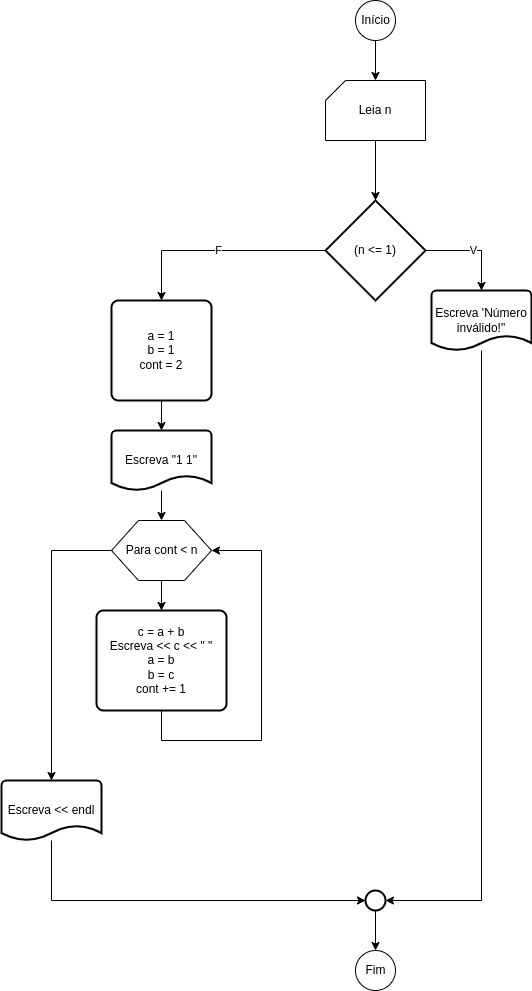

The diagram above was exported from draw.io. Its source (the exported page's mxGraphModel, read from the mxfile embedded in the PNG):
<mxGraphModel dx="1178" dy="721" grid="1" gridSize="10" guides="1" tooltips="1" connect="1" arrows="1" fold="1" page="1" pageScale="1" pageWidth="827" pageHeight="1169" math="0" shadow="0">
  <root>
    <mxCell id="0" />
    <mxCell id="1" parent="0" />
    <mxCell id="2yFhu3WzO9XrruzzlHZ--3" value="" style="edgeStyle=orthogonalEdgeStyle;rounded=0;orthogonalLoop=1;jettySize=auto;html=1;" edge="1" parent="1" source="dvnRAYETFIJYGeoHaVG1-1">
      <mxGeometry relative="1" as="geometry">
        <mxPoint x="414" y="100" as="targetPoint" />
      </mxGeometry>
    </mxCell>
    <mxCell id="dvnRAYETFIJYGeoHaVG1-1" value="Início" style="verticalLabelPosition=middle;verticalAlign=middle;html=1;shape=mxgraph.flowchart.on-page_reference;labelPosition=center;align=center;" parent="1" vertex="1">
      <mxGeometry x="394" y="20" width="40" height="40" as="geometry" />
    </mxCell>
    <mxCell id="2yFhu3WzO9XrruzzlHZ--57" value="" style="edgeStyle=orthogonalEdgeStyle;rounded=0;orthogonalLoop=1;jettySize=auto;html=1;" edge="1" parent="1" source="2yFhu3WzO9XrruzzlHZ--55" target="2yFhu3WzO9XrruzzlHZ--56">
      <mxGeometry relative="1" as="geometry" />
    </mxCell>
    <mxCell id="2yFhu3WzO9XrruzzlHZ--55" value="Leia n" style="verticalLabelPosition=middle;verticalAlign=middle;html=1;shape=card;whiteSpace=wrap;size=20;arcSize=12;labelPosition=center;align=center;" vertex="1" parent="1">
      <mxGeometry x="364" y="100" width="100" height="60" as="geometry" />
    </mxCell>
    <mxCell id="2yFhu3WzO9XrruzzlHZ--59" value="V" style="edgeStyle=orthogonalEdgeStyle;rounded=0;orthogonalLoop=1;jettySize=auto;html=1;entryX=0.5;entryY=0;entryDx=0;entryDy=0;entryPerimeter=0;" edge="1" parent="1" source="2yFhu3WzO9XrruzzlHZ--56" target="2yFhu3WzO9XrruzzlHZ--58">
      <mxGeometry relative="1" as="geometry" />
    </mxCell>
    <mxCell id="2yFhu3WzO9XrruzzlHZ--63" value="F" style="edgeStyle=orthogonalEdgeStyle;rounded=0;orthogonalLoop=1;jettySize=auto;html=1;entryX=0.5;entryY=0;entryDx=0;entryDy=0;" edge="1" parent="1" source="2yFhu3WzO9XrruzzlHZ--56" target="2yFhu3WzO9XrruzzlHZ--60">
      <mxGeometry relative="1" as="geometry" />
    </mxCell>
    <mxCell id="2yFhu3WzO9XrruzzlHZ--56" value="(n &amp;lt;= 1)" style="strokeWidth=2;html=1;shape=mxgraph.flowchart.decision;whiteSpace=wrap;" vertex="1" parent="1">
      <mxGeometry x="364" y="220" width="100" height="100" as="geometry" />
    </mxCell>
    <mxCell id="2yFhu3WzO9XrruzzlHZ--74" style="edgeStyle=orthogonalEdgeStyle;rounded=0;orthogonalLoop=1;jettySize=auto;html=1;entryX=1;entryY=0.5;entryDx=0;entryDy=0;entryPerimeter=0;" edge="1" parent="1" source="2yFhu3WzO9XrruzzlHZ--58" target="2yFhu3WzO9XrruzzlHZ--73">
      <mxGeometry relative="1" as="geometry">
        <Array as="points">
          <mxPoint x="520" y="920" />
        </Array>
      </mxGeometry>
    </mxCell>
    <mxCell id="2yFhu3WzO9XrruzzlHZ--58" value="Escreva 'Número inválido!&quot;" style="strokeWidth=2;html=1;shape=mxgraph.flowchart.document2;whiteSpace=wrap;size=0.25;" vertex="1" parent="1">
      <mxGeometry x="470" y="310" width="100" height="60" as="geometry" />
    </mxCell>
    <mxCell id="2yFhu3WzO9XrruzzlHZ--64" value="" style="edgeStyle=orthogonalEdgeStyle;rounded=0;orthogonalLoop=1;jettySize=auto;html=1;" edge="1" parent="1" source="2yFhu3WzO9XrruzzlHZ--60" target="2yFhu3WzO9XrruzzlHZ--61">
      <mxGeometry relative="1" as="geometry" />
    </mxCell>
    <mxCell id="2yFhu3WzO9XrruzzlHZ--60" value="a = 1&lt;br&gt;b = 1&lt;br&gt;cont = 2" style="rounded=1;whiteSpace=wrap;html=1;absoluteArcSize=1;arcSize=14;strokeWidth=2;" vertex="1" parent="1">
      <mxGeometry x="150" y="320" width="100" height="100" as="geometry" />
    </mxCell>
    <mxCell id="2yFhu3WzO9XrruzzlHZ--65" value="" style="edgeStyle=orthogonalEdgeStyle;rounded=0;orthogonalLoop=1;jettySize=auto;html=1;" edge="1" parent="1" source="2yFhu3WzO9XrruzzlHZ--61" target="2yFhu3WzO9XrruzzlHZ--62">
      <mxGeometry relative="1" as="geometry" />
    </mxCell>
    <mxCell id="2yFhu3WzO9XrruzzlHZ--61" value="Escreva &quot;1 1&quot;" style="strokeWidth=2;html=1;shape=mxgraph.flowchart.document2;whiteSpace=wrap;size=0.25;" vertex="1" parent="1">
      <mxGeometry x="150" y="450" width="100" height="60" as="geometry" />
    </mxCell>
    <mxCell id="2yFhu3WzO9XrruzzlHZ--67" value="" style="edgeStyle=orthogonalEdgeStyle;rounded=0;orthogonalLoop=1;jettySize=auto;html=1;" edge="1" parent="1" source="2yFhu3WzO9XrruzzlHZ--62" target="2yFhu3WzO9XrruzzlHZ--66">
      <mxGeometry relative="1" as="geometry" />
    </mxCell>
    <mxCell id="2yFhu3WzO9XrruzzlHZ--72" style="edgeStyle=orthogonalEdgeStyle;rounded=0;orthogonalLoop=1;jettySize=auto;html=1;entryX=0.5;entryY=0;entryDx=0;entryDy=0;entryPerimeter=0;" edge="1" parent="1" source="2yFhu3WzO9XrruzzlHZ--62" target="2yFhu3WzO9XrruzzlHZ--70">
      <mxGeometry relative="1" as="geometry" />
    </mxCell>
    <mxCell id="2yFhu3WzO9XrruzzlHZ--62" value="Para cont &amp;lt; n" style="verticalLabelPosition=middle;verticalAlign=middle;html=1;shape=hexagon;perimeter=hexagonPerimeter2;arcSize=6;size=0.27;labelPosition=center;align=center;" vertex="1" parent="1">
      <mxGeometry x="150" y="540" width="100" height="60" as="geometry" />
    </mxCell>
    <mxCell id="2yFhu3WzO9XrruzzlHZ--68" style="edgeStyle=orthogonalEdgeStyle;rounded=0;orthogonalLoop=1;jettySize=auto;html=1;entryX=1;entryY=0.5;entryDx=0;entryDy=0;" edge="1" parent="1" source="2yFhu3WzO9XrruzzlHZ--66" target="2yFhu3WzO9XrruzzlHZ--62">
      <mxGeometry relative="1" as="geometry">
        <Array as="points">
          <mxPoint x="200" y="760" />
          <mxPoint x="300" y="760" />
          <mxPoint x="300" y="570" />
        </Array>
      </mxGeometry>
    </mxCell>
    <mxCell id="2yFhu3WzO9XrruzzlHZ--66" value="c = a + b&lt;br&gt;Escreva &amp;lt;&amp;lt; c &amp;lt;&amp;lt; &quot; &quot;&lt;br&gt;a = b&lt;br&gt;b = c&lt;br&gt;cont += 1" style="rounded=1;whiteSpace=wrap;html=1;absoluteArcSize=1;arcSize=14;strokeWidth=2;" vertex="1" parent="1">
      <mxGeometry x="135" y="630" width="130" height="100" as="geometry" />
    </mxCell>
    <mxCell id="2yFhu3WzO9XrruzzlHZ--76" style="edgeStyle=orthogonalEdgeStyle;rounded=0;orthogonalLoop=1;jettySize=auto;html=1;entryX=0;entryY=0.5;entryDx=0;entryDy=0;entryPerimeter=0;" edge="1" parent="1" source="2yFhu3WzO9XrruzzlHZ--70" target="2yFhu3WzO9XrruzzlHZ--73">
      <mxGeometry relative="1" as="geometry">
        <Array as="points">
          <mxPoint x="90" y="920" />
        </Array>
      </mxGeometry>
    </mxCell>
    <mxCell id="2yFhu3WzO9XrruzzlHZ--70" value="Escreva &amp;lt;&amp;lt; endl" style="strokeWidth=2;html=1;shape=mxgraph.flowchart.document2;whiteSpace=wrap;size=0.25;" vertex="1" parent="1">
      <mxGeometry x="40" y="800" width="100" height="60" as="geometry" />
    </mxCell>
    <mxCell id="2yFhu3WzO9XrruzzlHZ--78" value="" style="edgeStyle=orthogonalEdgeStyle;rounded=0;orthogonalLoop=1;jettySize=auto;html=1;" edge="1" parent="1" source="2yFhu3WzO9XrruzzlHZ--73" target="2yFhu3WzO9XrruzzlHZ--77">
      <mxGeometry relative="1" as="geometry" />
    </mxCell>
    <mxCell id="2yFhu3WzO9XrruzzlHZ--73" value="" style="strokeWidth=2;html=1;shape=mxgraph.flowchart.start_2;whiteSpace=wrap;" vertex="1" parent="1">
      <mxGeometry x="404" y="909.9999999999998" width="20" height="20" as="geometry" />
    </mxCell>
    <mxCell id="2yFhu3WzO9XrruzzlHZ--77" value="Fim" style="verticalLabelPosition=middle;verticalAlign=middle;html=1;shape=mxgraph.flowchart.on-page_reference;labelPosition=center;align=center;" vertex="1" parent="1">
      <mxGeometry x="394" y="970" width="40" height="40" as="geometry" />
    </mxCell>
  </root>
</mxGraphModel>